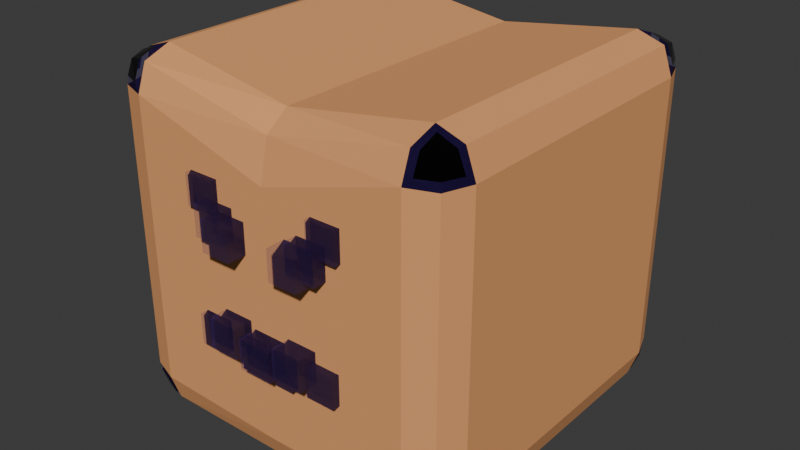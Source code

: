 # Source: EnemyFragments.blend  (saved by Blender 4.0.36; exported with 4.5.12 LTS)
import bpy
from mathutils import Matrix  # noqa: F401  (used for matrix-valued properties, if any)

bpy.ops.wm.read_factory_settings(use_empty=True)
scene = bpy.context.scene
scene.name = 'Scene'

# ---- collections
col_collection = bpy.data.collections.new('Collection'); scene.collection.children.link(col_collection)

# ---- materials (node trees are filled in below, after node groups)
mat_base = bpy.data.materials.new('Base')
mat_base.alpha_threshold = 0.0
mat_base.use_transparent_shadow = False
mat_base.roughness = 0.5
mat_base.line_color = (0.0, 0.0, 0.0, 1.0)
mat_fade = bpy.data.materials.new('Fade')
mat_fade.use_transparent_shadow = False
mat_black = bpy.data.materials.new('Black')
mat_black.use_transparent_shadow = False

# ---- material node trees
mat_base.use_nodes = True; mat_base.node_tree.nodes.clear()
_N = mat_base.node_tree.nodes; _L = mat_base.node_tree.links
n0 = _N.new('ShaderNodeOutputMaterial'); n0.name = 'Material Output'; n0.location = (300, 300)
n1 = _N.new('ShaderNodeBsdfPrincipled'); n1.name = 'Principled BSDF'; n1.location = (10, 300)
n1.inputs[0].default_value = (0.8004, 0.3593, 0.1392, 1.0)
n1.inputs[2].default_value = 1.0
n1.inputs[3].default_value = 1.45
_L.new(n1.outputs[0], n0.inputs[0])
n0.is_active_output = True
mat_fade.use_nodes = True; mat_fade.node_tree.nodes.clear()
_N = mat_fade.node_tree.nodes; _L = mat_fade.node_tree.links
n0 = _N.new('ShaderNodeBsdfPrincipled'); n0.name = 'Principled BSDF'; n0.location = (10, 300)
n0.inputs[0].default_value = (0.08761, 0.04252, 0.2952, 1.0)
n0.inputs[2].default_value = 0.0807
n0.inputs[3].default_value = 1.45
n0.inputs[4].default_value = 0.1614
n0.inputs[27].default_value = (0.0, 0.0, 0.0, 1.0)
n1 = _N.new('ShaderNodeOutputMaterial'); n1.name = 'Material Output'; n1.location = (300, 300)
_L.new(n0.outputs[0], n1.inputs[0])
n1.is_active_output = True
mat_black.use_nodes = True; mat_black.node_tree.nodes.clear()
_N = mat_black.node_tree.nodes; _L = mat_black.node_tree.links
n0 = _N.new('ShaderNodeBsdfPrincipled'); n0.name = 'Principled BSDF'; n0.location = (10, 300)
n0.inputs[0].default_value = (0.0, 0.0, 0.0, 1.0)
n0.inputs[2].default_value = 0.15
n0.inputs[3].default_value = 1.45
n1 = _N.new('ShaderNodeOutputMaterial'); n1.name = 'Material Output'; n1.location = (300, 300)
_L.new(n0.outputs[0], n1.inputs[0])
n1.is_active_output = True

# ---- world
world_world = bpy.data.worlds.new('World'); scene.world = world_world
world_world.use_nodes = True; world_world.node_tree.nodes.clear()
_N = world_world.node_tree.nodes; _L = world_world.node_tree.links
n0 = _N.new('ShaderNodeOutputWorld'); n0.name = 'World Output'; n0.location = (300, 300)
n1 = _N.new('ShaderNodeBackground'); n1.name = 'Background'; n1.location = (10, 300)
n1.inputs[0].default_value = (0.05088, 0.05088, 0.05088, 1.0)
_L.new(n1.outputs[0], n0.inputs[0])
n0.is_active_output = True
world_world.color = (0.05088, 0.05088, 0.05088)
world_world.use_sun_shadow = False
world_world.sun_shadow_jitter_overblur = 0.0

# ---- meshes
me_cube_001 = bpy.data.meshes.new('Cube.001')
me_cube_001.from_pydata([(-0.3689, 0.3689, 0.3689), (0.0, 0.3505, 0.3263), (0.0, 0.313, 0.3784), (0.0, 0.2223, 0.4), (-0.1195, 0.1372, 0.4), (-0.1195, 0.06923, 0.4), (-0.0515, 0.06923, 0.4), (-0.0515, 0.1372, 0.4), (-0.1496, 0.155, 0.4), (-0.1496, 0.08701, 0.4), (-0.08155, 0.08701, 0.4), (-0.08155, 0.155, 0.4), (-0.1851, 0.2023, 0.4), (-0.1851, 0.1342, 0.4), (-0.1171, 0.1342, 0.4), (-0.1171, 0.2023, 0.4), (-0.0515, 0.06923, 0.4431), (-0.1195, 0.06923, 0.4431), (-0.1195, 0.1372, 0.4431), (-0.0515, 0.1372, 0.4431), (-0.08155, 0.08701, 0.4307), (-0.1496, 0.08701, 0.4307), (-0.1496, 0.155, 0.4307), (-0.08155, 0.155, 0.4307), (-0.1171, 0.1342, 0.4142), (-0.1851, 0.1342, 0.4142), (-0.1851, 0.2023, 0.4142), (-0.1171, 0.2023, 0.4142), (-0.3176, 0.3171, 0.4), (-0.3347, 0.3347, 0.393), (-0.3182, 0.3988, 0.3171), (-0.3347, 0.393, 0.3347), (-0.4, 0.3173, 0.3173), (-0.393, 0.3347, 0.3347), (-0.3174, 0.3766, 0.3784), (-0.335, 0.3765, 0.3765), (-0.3784, 0.3784, 0.3173), (-0.3765, 0.3765, 0.335), (-0.3765, 0.335, 0.3765), (-0.3784, 0.3173, 0.3784), (0.0, 0.3505, -2.98e-08), (-0.3182, 0.3988, 1.192e-07), (-0.3784, 0.3784, 1.192e-07), (-0.4, 0.3173, 1.49e-07), (0.0, -0.052, 0.4), (-0.3784, 2.98e-08, 0.3784), (-0.3174, -8.643e-05, 0.4), (-0.4, 0.0, 0.3173), (-0.4, 0.0, 1.639e-07), (-0.3182, 0.0, 0.3171), (-0.3182, -1.386e-08, 1.49e-07), (0.0, -0.052, 0.3171), (0.0, -0.052, 1.49e-07)], [], [(44, 3, 28, 46), (29, 35, 0, 38), (33, 38, 0, 37), (31, 37, 0, 35), (1, 30, 34, 2), (2, 34, 28, 3), (6, 5, 4, 7), (10, 9, 8, 11), (14, 13, 12, 15), (16, 19, 18, 17), (20, 23, 22, 21), (24, 27, 26, 25), (8, 9, 21, 22), (11, 8, 22, 23), (10, 11, 23, 20), (13, 14, 24, 25), (12, 13, 25, 26), (15, 12, 26, 27), (14, 15, 27, 24), (5, 6, 16, 17), (4, 5, 17, 18), (7, 4, 18, 19), (6, 7, 19, 16), (9, 10, 20, 21), (39, 28, 29, 38), (28, 34, 35, 29), (34, 30, 31, 35), (30, 36, 37, 31), (36, 32, 33, 37), (32, 39, 38, 33), (36, 42, 43, 32), (30, 1, 40, 41), (47, 32, 43, 48), (30, 41, 42, 36), (39, 45, 46, 28), (32, 47, 45, 39), (46, 45, 49), (45, 47, 49), (48, 50, 49, 47), (51, 44, 46, 49), (50, 52, 51, 49), (42, 41, 50, 48, 43), (40, 52, 50, 41), (40, 1, 51, 52), (2, 3, 44, 51, 1)])
me_cube_001.polygons.foreach_set('material_index', [0, 2, 2, 2, 0, 0, 1, 1, 1, 1, 1, 1, 1, 1, 1, 1, 1, 1, 1, 1, 1, 1, 1, 1, 1, 1, 1, 1, 1, 1, 0, 0, 0, 0, 0, 0, 0, 0, 0, 0, 0, 0, 0, 0, 0])
_uv = me_cube_001.uv_layers.new(name='UVMap')
_uv.uv.foreach_set('vector', [0.5, 0.375, 0.602, 0.375, 0.5999, 0.4742, 0.5004, 0.4742, 0.6058, 0.4809, 0.6243, 0.4817, 0.6218, 0.5, 0.606, 0.5, 0.6058, 0.5191, 0.606, 0.5, 0.6218, 0.5, 0.6243, 0.5183, 0.644, 0.5191, 0.6243, 0.5183, 0.6218, 0.5, 0.6427, 0.5, 0.75, 0.523, 0.6507, 0.5263, 0.6508, 0.5, 0.75, 0.5, 0.625, 0.375, 0.625, 0.4742, 0.5997, 0.4742, 0.602, 0.375, 0.398, 0.375, 0.398, 0.477, 0.602, 0.477, 0.602, 0.375, 0.398, 0.375, 0.398, 0.477, 0.602, 0.477, 0.602, 0.375, 0.398, 0.375, 0.398, 0.477, 0.602, 0.477, 0.602, 0.375, 0.398, 0.375, 0.602, 0.375, 0.602, 0.477, 0.398, 0.477, 0.398, 0.375, 0.602, 0.375, 0.602, 0.477, 0.398, 0.477, 0.398, 0.375, 0.602, 0.375, 0.602, 0.477, 0.398, 0.477, 0.602, 0.477, 0.398, 0.477, 0.398, 0.477, 0.602, 0.477, 0.602, 0.375, 0.602, 0.477, 0.602, 0.477, 0.602, 0.375, 0.398, 0.375, 0.602, 0.375, 0.602, 0.375, 0.398, 0.375, 0.398, 0.477, 0.398, 0.375, 0.398, 0.375, 0.398, 0.477, 0.602, 0.477, 0.398, 0.477, 0.398, 0.477, 0.602, 0.477, 0.602, 0.375, 0.602, 0.477, 0.602, 0.477, 0.602, 0.375, 0.398, 0.375, 0.602, 0.375, 0.602, 0.375, 0.398, 0.375, 0.398, 0.477, 0.398, 0.375, 0.398, 0.375, 0.398, 0.477, 0.602, 0.477, 0.398, 0.477, 0.398, 0.477, 0.602, 0.477, 0.602, 0.375, 0.602, 0.477, 0.602, 0.477, 0.602, 0.375, 0.398, 0.375, 0.602, 0.375, 0.602, 0.375, 0.398, 0.375, 0.398, 0.477, 0.398, 0.375, 0.398, 0.375, 0.398, 0.477, 0.5992, 0.5, 0.5991, 0.4737, 0.6058, 0.4809, 0.606, 0.5, 0.5997, 0.4742, 0.625, 0.4742, 0.6243, 0.4817, 0.6058, 0.4809, 0.6508, 0.5, 0.6507, 0.5263, 0.644, 0.5191, 0.6427, 0.5, 0.6509, 0.5259, 0.625, 0.5258, 0.6243, 0.5183, 0.644, 0.5191, 0.625, 0.5258, 0.5986, 0.5258, 0.6058, 0.5191, 0.6243, 0.5183, 0.5992, 0.5264, 0.5992, 0.5, 0.606, 0.5, 0.6058, 0.5191, 0.625, 0.5258, 0.625, 0.625, 0.5986, 0.625, 0.5986, 0.5258, 0.6506, 0.5259, 0.75, 0.523, 0.75, 0.625, 0.6506, 0.625, 0.5, 0.5258, 0.5992, 0.5258, 0.5992, 0.625, 0.5, 0.625, 0.6509, 0.5259, 0.6509, 0.625, 0.625, 0.625, 0.625, 0.5258, 0.5992, 0.5, 0.5, 0.5, 0.5, 0.4736, 0.5991, 0.4737, 0.5992, 0.5264, 0.5, 0.5264, 0.5, 0.5, 0.5992, 0.5, 0.5, 0.4736, 0.5, 0.5, 0.0, 0.0, 0.5, 0.5, 0.5, 0.5264, 0.0, 0.0, 0.5, 0.625, 0.0, 0.0, 0.0, 0.0, 0.5, 0.5258, 0.0, 0.0, 0.5, 0.375, 0.5, 0.4736, 0.0, 0.0, 0.0, 0.0, 0.0, 0.0, 0.0, 0.0, 0.0, 0.0, 0.625, 0.625, 0.6509, 0.625, 0.0, 0.0, 0.5, 0.625, 0.5992, 0.625, 0.75, 0.625, 0.0, 0.0, 0.0, 0.0, 0.6509, 0.625, 0.75, 0.625, 0.75, 0.523, 0.0, 0.0, 0.0, 0.0, 0.75, 0.5, 0.602, 0.375, 0.5, 0.375, 0.0, 0.0, 0.75, 0.523])
me_cube_001.materials.append(mat_base)
me_cube_001.materials.append(mat_fade)
me_cube_001.materials.append(mat_black)
me_cube_001.use_mirror_vertex_groups = False
me_cube_001.update()
me_cube_004 = bpy.data.meshes.new('Cube.004')
me_cube_004.from_pydata([(-0.3689, 0.3689, -0.3689), (0.0, 0.3505, -0.3263), (0.0, 0.313, -0.3784), (0.0, 0.2223, -0.4), (-0.4, 0.3173, -0.3173), (-0.393, 0.3347, -0.3347), (-0.3182, 0.3988, -0.3171), (-0.3347, 0.393, -0.3347), (-0.3176, 0.3171, -0.4), (-0.3347, 0.3347, -0.393), (-0.3784, 0.3784, -0.3173), (-0.3765, 0.3765, -0.335), (-0.3174, 0.3766, -0.3784), (-0.335, 0.3765, -0.3765), (-0.3765, 0.335, -0.3765), (-0.3784, 0.3173, -0.3784), (0.0, 0.3505, -2.98e-08), (-0.3182, 0.3988, 1.192e-07), (-0.3784, 0.3784, 1.192e-07), (-0.4, 0.3173, 1.49e-07), (0.0, -0.052, -0.4), (-0.4, 0.0, -0.3173), (-0.3784, -2.98e-08, -0.3784), (-0.3174, -8.652e-05, -0.4), (-0.4, 0.0, 1.639e-07), (-0.3182, 0.0, -0.3171), (-0.3182, 1.386e-08, 1.788e-07), (0.0, -0.052, -0.3171), (0.0, 1.386e-08, 1.788e-07)], [], [(17, 6, 10, 18), (7, 13, 0, 11), (6, 1, 2, 12), (24, 19, 4, 21), (23, 8, 3, 20), (5, 11, 0, 14), (17, 16, 1, 6), (9, 14, 0, 13), (12, 2, 3, 8), (18, 10, 4, 19), (15, 4, 5, 14), (4, 10, 11, 5), (10, 6, 7, 11), (6, 12, 13, 7), (12, 8, 9, 13), (8, 15, 14, 9), (15, 22, 21, 4), (8, 23, 22, 15), (23, 25, 22), (22, 25, 21), (26, 24, 21, 25), (20, 27, 25, 23), (25, 28, 26), (25, 27, 28), (2, 1, 27, 20, 3), (16, 28, 27, 1), (16, 17, 26, 28), (18, 19, 24, 26, 17)])
me_cube_004.polygons.foreach_set('material_index', [0, 2, 0, 0, 0, 2, 0, 2, 0, 0, 1, 1, 1, 1, 1, 1, 0, 0, 0, 0, 0, 0, 0, 0, 0, 0, 0, 0])
_uv = me_cube_004.uv_layers.new(name='UVMap')
_uv.uv.foreach_set('vector', [0.6509, 0.625, 0.6509, 0.7241, 0.625, 0.7242, 0.625, 0.625, 0.6441, 0.7308, 0.6433, 0.7493, 0.625, 0.7468, 0.625, 0.731, 0.6507, 0.7237, 0.75, 0.727, 0.75, 0.75, 0.6508, 0.75, 0.5, 0.625, 0.5992, 0.625, 0.5992, 0.7242, 0.5, 0.7242, 0.5004, 0.7758, 0.5999, 0.7758, 0.602, 0.875, 0.5, 0.875, 0.6059, 0.7308, 0.625, 0.731, 0.625, 0.7468, 0.6067, 0.7493, 0.6506, 0.625, 0.75, 0.625, 0.75, 0.727, 0.6506, 0.7241, 0.6059, 0.769, 0.6067, 0.7493, 0.625, 0.7468, 0.625, 0.7677, 0.625, 0.7758, 0.625, 0.875, 0.602, 0.875, 0.5997, 0.7758, 0.625, 0.625, 0.625, 0.7242, 0.5986, 0.7242, 0.5986, 0.625, 0.5992, 0.75, 0.5992, 0.7236, 0.6059, 0.7308, 0.6067, 0.7493, 0.5986, 0.7242, 0.625, 0.7242, 0.625, 0.731, 0.6059, 0.7308, 0.625, 0.7242, 0.6509, 0.7241, 0.6441, 0.7308, 0.625, 0.731, 0.6507, 0.7237, 0.6508, 0.75, 0.6433, 0.7493, 0.6441, 0.7308, 0.625, 0.7758, 0.5997, 0.7758, 0.6059, 0.769, 0.625, 0.7677, 0.5991, 0.7763, 0.5992, 0.75, 0.6067, 0.7493, 0.6059, 0.769, 0.5992, 0.75, 0.5, 0.75, 0.5, 0.7236, 0.5992, 0.7236, 0.5991, 0.7763, 0.5, 0.7764, 0.5, 0.75, 0.5992, 0.75, 0.5, 0.7764, 0.0, 0.0, 0.5, 0.75, 0.5, 0.75, 0.0, 0.0, 0.5, 0.7236, 0.0, 0.0, 0.5, 0.625, 0.5, 0.7236, 0.0, 0.0, 0.5, 0.875, 0.0, 0.0, 0.0, 0.0, 0.5004, 0.7758, 0.0, 0.0, 0.0, 0.0, 0.0, 0.0, 0.0, 0.0, 0.0, 0.0, 0.0, 0.0, 0.75, 0.75, 0.75, 0.727, 0.0, 0.0, 0.5, 0.875, 0.602, 0.875, 0.75, 0.625, 0.0, 0.0, 0.0, 0.0, 0.75, 0.727, 0.75, 0.625, 0.6506, 0.625, 0.0, 0.0, 0.0, 0.0, 0.625, 0.625, 0.5992, 0.625, 0.5, 0.625, 0.0, 0.0, 0.6509, 0.625])
me_cube_004.materials.append(mat_base)
me_cube_004.materials.append(mat_fade)
me_cube_004.materials.append(mat_black)
me_cube_004.use_mirror_vertex_groups = False
me_cube_004.update()
me_cube_006 = bpy.data.meshes.new('Cube.006')
me_cube_006.from_pydata([(-0.3689, -0.3689, -0.3689), (0.0, -0.4, -0.3263), (0.0, -0.3784, -0.3784), (0.0, -0.3263, -0.4), (-0.4, -0.3173, -0.3173), (-0.393, -0.3347, -0.3347), (-0.3173, -0.3173, -0.4), (-0.3347, -0.3347, -0.393), (-0.3173, -0.4, -0.3173), (-0.3347, -0.393, -0.3347), (-0.3784, -0.3173, -0.3784), (-0.3765, -0.335, -0.3765), (-0.3173, -0.3784, -0.3784), (-0.335, -0.3765, -0.3765), (-0.3765, -0.3765, -0.335), (-0.3784, -0.3784, -0.3173), (0.0, -0.4, 2.98e-08), (-0.4, -0.3173, 1.788e-07), (-0.3173, -0.4, 1.49e-07), (-0.3784, -0.3784, 1.49e-07), (0.0, -0.052, -0.4), (-0.4, 0.0, -0.3173), (-0.3784, -2.98e-08, -0.3784), (-0.3174, -8.652e-05, -0.4), (-0.4, 0.0, 1.639e-07), (-0.3173, 0.0, -0.3173), (0.0, 0.0, -0.3173), (-0.3173, 1.387e-08, 1.788e-07), (0.0, 1.387e-08, 1.788e-07)], [], [(16, 18, 8, 1), (23, 6, 10, 22), (7, 13, 0, 11), (2, 12, 6, 3), (9, 14, 0, 13), (1, 8, 12, 2), (22, 10, 4, 21), (5, 11, 0, 14), (15, 4, 5, 14), (4, 10, 11, 5), (10, 6, 7, 11), (6, 12, 13, 7), (12, 8, 9, 13), (8, 15, 14, 9), (15, 19, 17, 4), (8, 18, 19, 15), (6, 23, 20, 3), (17, 24, 21, 4), (25, 22, 21), (22, 25, 23), (23, 26, 20), (27, 25, 21, 24), (26, 25, 27, 28), (17, 19, 18, 27, 24), (16, 28, 27, 18), (16, 1, 26, 28), (2, 3, 20, 26, 1), (23, 25, 26)])
me_cube_006.polygons.foreach_set('material_index', [0, 0, 2, 0, 2, 0, 0, 2, 1, 1, 1, 1, 1, 1, 0, 0, 0, 0, 0, 0, 0, 0, 0, 0, 0, 0, 0, 0])
_uv = me_cube_006.uv_layers.new(name='UVMap')
_uv.uv.foreach_set('vector', [0.25, 0.625, 0.3492, 0.625, 0.3492, 0.7242, 0.25, 0.727, 0.5, 0.7764, 0.4008, 0.7764, 0.4008, 0.75, 0.5, 0.75, 0.3942, 0.7691, 0.3757, 0.7683, 0.3782, 0.75, 0.394, 0.75, 0.375, 0.875, 0.375, 0.7758, 0.4014, 0.7758, 0.398, 0.875, 0.356, 0.7309, 0.3757, 0.7317, 0.3782, 0.75, 0.3573, 0.75, 0.25, 0.727, 0.3492, 0.7236, 0.3492, 0.75, 0.25, 0.75, 0.5, 0.75, 0.4008, 0.75, 0.4008, 0.7236, 0.5, 0.7236, 0.3942, 0.7309, 0.394, 0.75, 0.3782, 0.75, 0.3757, 0.7317, 0.375, 0.7242, 0.4014, 0.7242, 0.3942, 0.7309, 0.3757, 0.7317, 0.4008, 0.7236, 0.4008, 0.75, 0.394, 0.75, 0.3942, 0.7309, 0.4008, 0.75, 0.4008, 0.7764, 0.3942, 0.7691, 0.394, 0.75, 0.4014, 0.7758, 0.375, 0.7758, 0.3757, 0.7683, 0.3942, 0.7691, 0.3492, 0.75, 0.3492, 0.7236, 0.356, 0.7309, 0.3573, 0.75, 0.3486, 0.7242, 0.375, 0.7242, 0.3757, 0.7317, 0.356, 0.7309, 0.375, 0.7242, 0.375, 0.625, 0.4014, 0.625, 0.4014, 0.7242, 0.3486, 0.7242, 0.3486, 0.625, 0.375, 0.625, 0.375, 0.7242, 0.401, 0.7758, 0.5004, 0.7758, 0.5, 0.875, 0.398, 0.875, 0.4008, 0.625, 0.5, 0.625, 0.5, 0.7242, 0.4008, 0.7242, 0.0, 0.0, 0.5, 0.75, 0.5, 0.7236, 0.5, 0.75, 0.0, 0.0, 0.5, 0.7764, 0.5004, 0.7758, 0.0, 0.0, 0.5, 0.875, 0.0, 0.0, 0.0, 0.0, 0.5, 0.7236, 0.5, 0.625, 0.0, 0.0, 0.0, 0.0, 0.0, 0.0, 0.0, 0.0, 0.4014, 0.625, 0.375, 0.625, 0.3486, 0.625, 0.0, 0.0, 0.5, 0.625, 0.25, 0.625, 0.0, 0.0, 0.0, 0.0, 0.3486, 0.625, 0.25, 0.625, 0.25, 0.727, 0.0, 0.0, 0.0, 0.0, 0.25, 0.75, 0.398, 0.875, 0.5, 0.875, 0.0, 0.0, 0.25, 0.727, 0.5004, 0.7758, 0.0, 0.0, 0.0, 0.0])
me_cube_006.materials.append(mat_base)
me_cube_006.materials.append(mat_fade)
me_cube_006.materials.append(mat_black)
me_cube_006.use_mirror_vertex_groups = False
me_cube_006.update()
me_cube_007 = bpy.data.meshes.new('Cube.007')
me_cube_007.from_pydata([(-0.3689, -0.3689, 0.3689), (-0.06801, -0.1072, 0.4), (-0.06801, -0.1752, 0.4), (0.0, -0.3784, 0.3784), (0.0, -0.4, 0.3263), (0.0, -0.1752, 0.4), (0.0, -0.1072, 0.4), (0.0, -0.3263, 0.4), (-0.117, -0.07031, 0.4), (-0.117, -0.1383, 0.4), (-0.04901, -0.1383, 0.4), (-0.04901, -0.07031, 0.4), (-0.1736, -0.09454, 0.4), (-0.1736, -0.1625, 0.4), (-0.1056, -0.1625, 0.4), (-0.1056, -0.09454, 0.4), (-0.03826, -0.08442, 0.4), (-0.03826, -0.1524, 0.4), (0.0, -0.1524, 0.4), (0.0, -0.08442, 0.4), (0.0, -0.1752, 0.4159), (-0.06801, -0.1752, 0.4159), (-0.06801, -0.1072, 0.4159), (0.0, -0.1072, 0.4159), (-0.04901, -0.1383, 0.4431), (-0.117, -0.1383, 0.4431), (-0.117, -0.07031, 0.4431), (-0.04901, -0.07031, 0.4431), (-0.1056, -0.1625, 0.4181), (-0.1736, -0.1625, 0.4181), (-0.1736, -0.09454, 0.4181), (-0.1056, -0.09454, 0.4181), (0.0, -0.1524, 0.4431), (-0.03826, -0.1524, 0.4431), (-0.03826, -0.08442, 0.4431), (0.0, -0.08442, 0.4431), (-0.3173, -0.4, 0.3173), (-0.3347, -0.393, 0.3347), (-0.3173, -0.3173, 0.4), (-0.3347, -0.3347, 0.393), (-0.4, -0.3173, 0.3173), (-0.393, -0.3347, 0.3347), (-0.3173, -0.3784, 0.3784), (-0.335, -0.3765, 0.3765), (-0.3784, -0.3173, 0.3784), (-0.3765, -0.335, 0.3765), (-0.3765, -0.3765, 0.335), (-0.3784, -0.3784, 0.3173), (0.0, -0.4, 2.98e-08), (-0.4, -0.3173, 1.788e-07), (-0.3173, -0.4, 1.49e-07), (-0.3784, -0.3784, 1.49e-07), (0.0, -0.052, 0.4), (-0.3784, 2.98e-08, 0.3784), (-0.3174, -8.643e-05, 0.4), (-0.4, 0.0, 0.3173), (-0.4, 0.0, 1.639e-07), (-0.3173, 0.0, 0.3173), (0.0, 0.0, 0.3173), (0.0, -1.387e-08, 0.0), (-0.3173, -1.387e-08, 1.49e-07)], [], [(36, 4, 3, 42), (50, 36, 47, 51), (55, 40, 44, 53), (41, 46, 0, 45), (51, 47, 40, 49), (37, 43, 0, 46), (5, 2, 1, 6), (39, 45, 0, 43), (42, 3, 7, 38), (10, 9, 8, 11), (14, 13, 12, 15), (18, 17, 16, 19), (20, 23, 22, 21), (24, 27, 26, 25), (28, 31, 30, 29), (32, 35, 34, 33), (9, 10, 24, 25), (8, 9, 25, 26), (11, 8, 26, 27), (10, 11, 27, 24), (13, 14, 28, 29), (2, 5, 20, 21), (12, 13, 29, 30), (1, 2, 21, 22), (15, 12, 30, 31), (17, 18, 32, 33), (14, 15, 31, 28), (16, 17, 33, 34), (6, 1, 22, 23), (19, 16, 34, 35), (47, 36, 37, 46), (36, 42, 43, 37), (42, 38, 39, 43), (38, 44, 45, 39), (44, 40, 41, 45), (40, 47, 46, 41), (53, 44, 38, 54), (4, 36, 50, 48), (40, 55, 56, 49), (7, 52, 54, 38), (57, 55, 53), (53, 54, 57), (58, 54, 52), (7, 3, 4, 58, 52), (48, 59, 58, 4), (56, 55, 57, 60), (57, 58, 59, 60), (50, 60, 59, 48), (49, 56, 60, 50, 51), (58, 57, 54)])
me_cube_007.polygons.foreach_set('material_index', [0, 0, 0, 2, 0, 2, 1, 2, 0, 1, 1, 1, 1, 1, 1, 1, 1, 1, 1, 1, 1, 1, 1, 1, 1, 1, 1, 1, 1, 1, 1, 1, 1, 1, 1, 1, 0, 0, 0, 0, 0, 0, 0, 0, 0, 0, 0, 0, 0, 0])
_uv = me_cube_007.uv_layers.new(name='UVMap')
_uv.uv.foreach_set('vector', [0.3492, 0.5264, 0.25, 0.523, 0.25, 0.5, 0.3492, 0.5, 0.3486, 0.625, 0.3486, 0.5258, 0.375, 0.5258, 0.375, 0.625, 0.5, 0.5264, 0.4008, 0.5264, 0.4008, 0.5, 0.5, 0.5, 0.3941, 0.5192, 0.375, 0.519, 0.375, 0.5032, 0.3933, 0.5007, 0.375, 0.625, 0.375, 0.5258, 0.4014, 0.5258, 0.4014, 0.625, 0.3559, 0.5192, 0.3567, 0.5007, 0.375, 0.5032, 0.375, 0.519, 0.398, 0.375, 0.398, 0.477, 0.602, 0.477, 0.602, 0.375, 0.3941, 0.481, 0.3933, 0.5007, 0.375, 0.5032, 0.375, 0.4823, 0.375, 0.4742, 0.375, 0.375, 0.398, 0.375, 0.4014, 0.4742, 0.398, 0.375, 0.398, 0.477, 0.602, 0.477, 0.602, 0.375, 0.398, 0.375, 0.398, 0.477, 0.602, 0.477, 0.602, 0.375, 0.398, 0.375, 0.398, 0.477, 0.602, 0.477, 0.602, 0.375, 0.398, 0.375, 0.602, 0.375, 0.602, 0.477, 0.398, 0.477, 0.398, 0.375, 0.602, 0.375, 0.602, 0.477, 0.398, 0.477, 0.398, 0.375, 0.602, 0.375, 0.602, 0.477, 0.398, 0.477, 0.398, 0.375, 0.602, 0.375, 0.602, 0.477, 0.398, 0.477, 0.398, 0.477, 0.398, 0.375, 0.398, 0.375, 0.398, 0.477, 0.602, 0.477, 0.398, 0.477, 0.398, 0.477, 0.602, 0.477, 0.602, 0.375, 0.602, 0.477, 0.602, 0.477, 0.602, 0.375, 0.398, 0.375, 0.602, 0.375, 0.602, 0.375, 0.398, 0.375, 0.398, 0.477, 0.398, 0.375, 0.398, 0.375, 0.398, 0.477, 0.398, 0.477, 0.398, 0.375, 0.398, 0.375, 0.398, 0.477, 0.602, 0.477, 0.398, 0.477, 0.398, 0.477, 0.602, 0.477, 0.602, 0.477, 0.398, 0.477, 0.398, 0.477, 0.602, 0.477, 0.602, 0.375, 0.602, 0.477, 0.602, 0.477, 0.602, 0.375, 0.398, 0.477, 0.398, 0.375, 0.398, 0.375, 0.398, 0.477, 0.398, 0.375, 0.602, 0.375, 0.602, 0.375, 0.398, 0.375, 0.602, 0.477, 0.398, 0.477, 0.398, 0.477, 0.602, 0.477, 0.602, 0.375, 0.602, 0.477, 0.602, 0.477, 0.602, 0.375, 0.602, 0.375, 0.602, 0.477, 0.602, 0.477, 0.602, 0.375, 0.375, 0.5258, 0.3486, 0.5258, 0.3559, 0.5192, 0.375, 0.519, 0.3492, 0.5264, 0.3492, 0.5, 0.3567, 0.5007, 0.3559, 0.5192, 0.375, 0.4742, 0.4014, 0.4742, 0.3941, 0.481, 0.375, 0.4823, 0.4008, 0.4736, 0.4008, 0.5, 0.3933, 0.5007, 0.3941, 0.481, 0.4008, 0.5, 0.4008, 0.5264, 0.3941, 0.5192, 0.3933, 0.5007, 0.4014, 0.5258, 0.375, 0.5258, 0.375, 0.519, 0.3941, 0.5192, 0.5, 0.5, 0.4008, 0.5, 0.4008, 0.4736, 0.5, 0.4736, 0.25, 0.523, 0.3492, 0.5258, 0.3492, 0.625, 0.25, 0.625, 0.4008, 0.5258, 0.5, 0.5258, 0.5, 0.625, 0.4008, 0.625, 0.398, 0.375, 0.5, 0.375, 0.5004, 0.4742, 0.401, 0.4742, 0.0, 0.0, 0.5, 0.5264, 0.5, 0.5, 0.5, 0.5, 0.5, 0.4736, 0.0, 0.0, 0.0, 0.0, 0.5, 0.4736, 0.5, 0.375, 0.398, 0.375, 0.375, 0.375, 0.25, 0.523, 0.0, 0.0, 0.5, 0.375, 0.25, 0.625, 0.0, 0.0, 0.0, 0.0, 0.25, 0.523, 0.5, 0.625, 0.5, 0.5258, 0.0, 0.0, 0.0, 0.0, 0.0, 0.0, 0.0, 0.0, 0.0, 0.0, 0.0, 0.0, 0.3492, 0.625, 0.0, 0.0, 0.0, 0.0, 0.25, 0.625, 0.4014, 0.625, 0.5, 0.625, 0.0, 0.0, 0.3486, 0.625, 0.375, 0.625, 0.0, 0.0, 0.0, 0.0, 0.5, 0.4736])
me_cube_007.materials.append(mat_base)
me_cube_007.materials.append(mat_fade)
me_cube_007.materials.append(mat_black)
me_cube_007.use_mirror_vertex_groups = False
me_cube_007.update()
me_cube_008 = bpy.data.meshes.new('Cube.008')
me_cube_008.from_pydata([(0.3689, 0.3689, 0.3689), (0.0, 0.3505, 0.3263), (0.0, 0.313, 0.3784), (0.0, 0.2223, 0.4), (0.1195, 0.1372, 0.4), (0.1195, 0.06923, 0.4), (0.0515, 0.06923, 0.4), (0.0515, 0.1372, 0.4), (0.1496, 0.155, 0.4), (0.1496, 0.08701, 0.4), (0.08155, 0.08701, 0.4), (0.08155, 0.155, 0.4), (0.1851, 0.2023, 0.4), (0.1851, 0.1342, 0.4), (0.1171, 0.1342, 0.4), (0.1171, 0.2023, 0.4), (0.0515, 0.06923, 0.4431), (0.1195, 0.06923, 0.4431), (0.1195, 0.1372, 0.4431), (0.0515, 0.1372, 0.4431), (0.08155, 0.08701, 0.4307), (0.1496, 0.08701, 0.4307), (0.1496, 0.155, 0.4307), (0.08155, 0.155, 0.4307), (0.1171, 0.1342, 0.4142), (0.1851, 0.1342, 0.4142), (0.1851, 0.2023, 0.4142), (0.1171, 0.2023, 0.4142), (0.3176, 0.3171, 0.4), (0.3347, 0.3347, 0.393), (0.3182, 0.3988, 0.3171), (0.3347, 0.393, 0.3347), (0.4, 0.3173, 0.3173), (0.393, 0.3347, 0.3347), (0.3174, 0.3766, 0.3784), (0.335, 0.3765, 0.3765), (0.3784, 0.3784, 0.3173), (0.3765, 0.3765, 0.335), (0.3765, 0.335, 0.3765), (0.3784, 0.3173, 0.3784), (0.0, 0.3505, -2.98e-08), (0.3182, 0.3988, 1.192e-07), (0.3784, 0.3784, 1.192e-07), (0.4, 0.3173, 1.49e-07), (0.0, -0.052, 0.4), (0.3784, 2.98e-08, 0.3784), (0.3174, -8.643e-05, 0.4), (0.4, 0.0, 0.3173), (0.4, 0.0, 1.639e-07), (0.3182, 0.0, 0.3171), (0.3182, -1.386e-08, 1.49e-07), (0.0, -0.052, 0.3171), (0.0, -0.052, 1.49e-07)], [], [(44, 46, 28, 3), (29, 38, 0, 35), (33, 37, 0, 38), (31, 35, 0, 37), (1, 2, 34, 30), (2, 3, 28, 34), (6, 7, 4, 5), (10, 11, 8, 9), (14, 15, 12, 13), (16, 17, 18, 19), (20, 21, 22, 23), (24, 25, 26, 27), (8, 22, 21, 9), (11, 23, 22, 8), (10, 20, 23, 11), (13, 25, 24, 14), (12, 26, 25, 13), (15, 27, 26, 12), (14, 24, 27, 15), (5, 17, 16, 6), (4, 18, 17, 5), (7, 19, 18, 4), (6, 16, 19, 7), (9, 21, 20, 10), (39, 38, 29, 28), (28, 29, 35, 34), (34, 35, 31, 30), (30, 31, 37, 36), (36, 37, 33, 32), (32, 33, 38, 39), (36, 32, 43, 42), (30, 41, 40, 1), (47, 48, 43, 32), (30, 36, 42, 41), (39, 28, 46, 45), (32, 39, 45, 47), (46, 49, 45), (45, 49, 47), (48, 47, 49, 50), (51, 49, 46, 44), (50, 49, 51, 52), (42, 43, 48, 50, 41), (40, 41, 50, 52), (40, 52, 51, 1), (2, 1, 51, 44, 3)])
me_cube_008.polygons.foreach_set('material_index', [0, 2, 2, 2, 0, 0, 1, 1, 1, 1, 1, 1, 1, 1, 1, 1, 1, 1, 1, 1, 1, 1, 1, 1, 1, 1, 1, 1, 1, 1, 0, 0, 0, 0, 0, 0, 0, 0, 0, 0, 0, 0, 0, 0, 0])
_uv = me_cube_008.uv_layers.new(name='UVMap')
_uv.uv.foreach_set('vector', [0.5, 0.375, 0.5004, 0.4742, 0.5999, 0.4742, 0.602, 0.375, 0.6058, 0.4809, 0.606, 0.5, 0.6218, 0.5, 0.6243, 0.4817, 0.6058, 0.5191, 0.6243, 0.5183, 0.6218, 0.5, 0.606, 0.5, 0.644, 0.5191, 0.6427, 0.5, 0.6218, 0.5, 0.6243, 0.5183, 0.75, 0.523, 0.75, 0.5, 0.6508, 0.5, 0.6507, 0.5263, 0.625, 0.375, 0.602, 0.375, 0.5997, 0.4742, 0.625, 0.4742, 0.398, 0.375, 0.602, 0.375, 0.602, 0.477, 0.398, 0.477, 0.398, 0.375, 0.602, 0.375, 0.602, 0.477, 0.398, 0.477, 0.398, 0.375, 0.602, 0.375, 0.602, 0.477, 0.398, 0.477, 0.398, 0.375, 0.398, 0.477, 0.602, 0.477, 0.602, 0.375, 0.398, 0.375, 0.398, 0.477, 0.602, 0.477, 0.602, 0.375, 0.398, 0.375, 0.398, 0.477, 0.602, 0.477, 0.602, 0.375, 0.602, 0.477, 0.602, 0.477, 0.398, 0.477, 0.398, 0.477, 0.602, 0.375, 0.602, 0.375, 0.602, 0.477, 0.602, 0.477, 0.398, 0.375, 0.398, 0.375, 0.602, 0.375, 0.602, 0.375, 0.398, 0.477, 0.398, 0.477, 0.398, 0.375, 0.398, 0.375, 0.602, 0.477, 0.602, 0.477, 0.398, 0.477, 0.398, 0.477, 0.602, 0.375, 0.602, 0.375, 0.602, 0.477, 0.602, 0.477, 0.398, 0.375, 0.398, 0.375, 0.602, 0.375, 0.602, 0.375, 0.398, 0.477, 0.398, 0.477, 0.398, 0.375, 0.398, 0.375, 0.602, 0.477, 0.602, 0.477, 0.398, 0.477, 0.398, 0.477, 0.602, 0.375, 0.602, 0.375, 0.602, 0.477, 0.602, 0.477, 0.398, 0.375, 0.398, 0.375, 0.602, 0.375, 0.602, 0.375, 0.398, 0.477, 0.398, 0.477, 0.398, 0.375, 0.398, 0.375, 0.5992, 0.5, 0.606, 0.5, 0.6058, 0.4809, 0.5991, 0.4737, 0.5997, 0.4742, 0.6058, 0.4809, 0.6243, 0.4817, 0.625, 0.4742, 0.6508, 0.5, 0.6427, 0.5, 0.644, 0.5191, 0.6507, 0.5263, 0.6509, 0.5259, 0.644, 0.5191, 0.6243, 0.5183, 0.625, 0.5258, 0.625, 0.5258, 0.6243, 0.5183, 0.6058, 0.5191, 0.5986, 0.5258, 0.5992, 0.5264, 0.6058, 0.5191, 0.606, 0.5, 0.5992, 0.5, 0.625, 0.5258, 0.5986, 0.5258, 0.5986, 0.625, 0.625, 0.625, 0.6506, 0.5259, 0.6506, 0.625, 0.75, 0.625, 0.75, 0.523, 0.5, 0.5258, 0.5, 0.625, 0.5992, 0.625, 0.5992, 0.5258, 0.6509, 0.5259, 0.625, 0.5258, 0.625, 0.625, 0.6509, 0.625, 0.5992, 0.5, 0.5991, 0.4737, 0.5, 0.4736, 0.5, 0.5, 0.5992, 0.5264, 0.5992, 0.5, 0.5, 0.5, 0.5, 0.5264, 0.5, 0.4736, 0.0, 0.0, 0.5, 0.5, 0.5, 0.5, 0.0, 0.0, 0.5, 0.5264, 0.5, 0.625, 0.5, 0.5258, 0.0, 0.0, 0.0, 0.0, 0.0, 0.0, 0.0, 0.0, 0.5, 0.4736, 0.5, 0.375, 0.0, 0.0, 0.0, 0.0, 0.0, 0.0, 0.0, 0.0, 0.625, 0.625, 0.5992, 0.625, 0.5, 0.625, 0.0, 0.0, 0.6509, 0.625, 0.75, 0.625, 0.6509, 0.625, 0.0, 0.0, 0.0, 0.0, 0.75, 0.625, 0.0, 0.0, 0.0, 0.0, 0.75, 0.523, 0.75, 0.5, 0.75, 0.523, 0.0, 0.0, 0.5, 0.375, 0.602, 0.375])
me_cube_008.materials.append(mat_base)
me_cube_008.materials.append(mat_fade)
me_cube_008.materials.append(mat_black)
me_cube_008.use_mirror_vertex_groups = False
me_cube_008.update()
me_cube_009 = bpy.data.meshes.new('Cube.009')
me_cube_009.from_pydata([(0.3689, -0.3689, 0.3689), (0.06801, -0.1072, 0.4), (0.06801, -0.1752, 0.4), (0.0, -0.3784, 0.3784), (0.0, -0.4, 0.3263), (0.0, -0.1752, 0.4), (0.0, -0.1072, 0.4), (0.0, -0.3263, 0.4), (0.117, -0.07031, 0.4), (0.117, -0.1383, 0.4), (0.04901, -0.1383, 0.4), (0.04901, -0.07031, 0.4), (0.1736, -0.09454, 0.4), (0.1736, -0.1625, 0.4), (0.1056, -0.1625, 0.4), (0.1056, -0.09454, 0.4), (0.03826, -0.08442, 0.4), (0.03826, -0.1524, 0.4), (0.0, -0.1524, 0.4), (0.0, -0.08442, 0.4), (0.0, -0.1752, 0.4159), (0.06801, -0.1752, 0.4159), (0.06801, -0.1072, 0.4159), (0.0, -0.1072, 0.4159), (0.04901, -0.1383, 0.4431), (0.117, -0.1383, 0.4431), (0.117, -0.07031, 0.4431), (0.04901, -0.07031, 0.4431), (0.1056, -0.1625, 0.4181), (0.1736, -0.1625, 0.4181), (0.1736, -0.09454, 0.4181), (0.1056, -0.09454, 0.4181), (0.0, -0.1524, 0.4431), (0.03826, -0.1524, 0.4431), (0.03826, -0.08442, 0.4431), (0.0, -0.08442, 0.4431), (0.3173, -0.4, 0.3173), (0.3347, -0.393, 0.3347), (0.3173, -0.3173, 0.4), (0.3347, -0.3347, 0.393), (0.4, -0.3173, 0.3173), (0.393, -0.3347, 0.3347), (0.3173, -0.3784, 0.3784), (0.335, -0.3765, 0.3765), (0.3784, -0.3173, 0.3784), (0.3765, -0.335, 0.3765), (0.3765, -0.3765, 0.335), (0.3784, -0.3784, 0.3173), (0.0, -0.4, 2.98e-08), (0.4, -0.3173, 1.788e-07), (0.3173, -0.4, 1.49e-07), (0.3784, -0.3784, 1.49e-07), (0.0, -0.052, 0.4), (0.3784, 2.98e-08, 0.3784), (0.3174, -8.643e-05, 0.4), (0.4, 0.0, 0.3173), (0.4, 0.0, 1.639e-07), (0.3173, 0.0, 0.3173), (0.0, 0.0, 0.3173), (0.0, -1.387e-08, 0.0), (0.3173, -1.387e-08, 1.49e-07)], [], [(36, 42, 3, 4), (50, 51, 47, 36), (55, 53, 44, 40), (41, 45, 0, 46), (51, 49, 40, 47), (37, 46, 0, 43), (5, 6, 1, 2), (39, 43, 0, 45), (42, 38, 7, 3), (10, 11, 8, 9), (14, 15, 12, 13), (18, 19, 16, 17), (20, 21, 22, 23), (24, 25, 26, 27), (28, 29, 30, 31), (32, 33, 34, 35), (9, 25, 24, 10), (8, 26, 25, 9), (11, 27, 26, 8), (10, 24, 27, 11), (13, 29, 28, 14), (2, 21, 20, 5), (12, 30, 29, 13), (1, 22, 21, 2), (15, 31, 30, 12), (17, 33, 32, 18), (14, 28, 31, 15), (16, 34, 33, 17), (6, 23, 22, 1), (19, 35, 34, 16), (47, 46, 37, 36), (36, 37, 43, 42), (42, 43, 39, 38), (38, 39, 45, 44), (44, 45, 41, 40), (40, 41, 46, 47), (53, 54, 38, 44), (4, 48, 50, 36), (40, 49, 56, 55), (7, 38, 54, 52), (57, 53, 55), (53, 57, 54), (58, 52, 54), (7, 52, 58, 4, 3), (48, 4, 58, 59), (56, 60, 57, 55), (57, 60, 59, 58), (50, 48, 59, 60), (49, 51, 50, 60, 56), (58, 54, 57)])
me_cube_009.polygons.foreach_set('material_index', [0, 0, 0, 2, 0, 2, 1, 2, 0, 1, 1, 1, 1, 1, 1, 1, 1, 1, 1, 1, 1, 1, 1, 1, 1, 1, 1, 1, 1, 1, 1, 1, 1, 1, 1, 1, 0, 0, 0, 0, 0, 0, 1, 0, 0, 0, 0, 0, 0, 1])
_uv = me_cube_009.uv_layers.new(name='UVMap')
_uv.uv.foreach_set('vector', [0.3492, 0.5264, 0.3492, 0.5, 0.25, 0.5, 0.25, 0.523, 0.3486, 0.625, 0.375, 0.625, 0.375, 0.5258, 0.3486, 0.5258, 0.5, 0.5264, 0.5, 0.5, 0.4008, 0.5, 0.4008, 0.5264, 0.3941, 0.5192, 0.3933, 0.5007, 0.375, 0.5032, 0.375, 0.519, 0.375, 0.625, 0.4014, 0.625, 0.4014, 0.5258, 0.375, 0.5258, 0.3559, 0.5192, 0.375, 0.519, 0.375, 0.5032, 0.3567, 0.5007, 0.398, 0.375, 0.602, 0.375, 0.602, 0.477, 0.398, 0.477, 0.3941, 0.481, 0.375, 0.4823, 0.375, 0.5032, 0.3933, 0.5007, 0.375, 0.4742, 0.4014, 0.4742, 0.398, 0.375, 0.375, 0.375, 0.398, 0.375, 0.602, 0.375, 0.602, 0.477, 0.398, 0.477, 0.398, 0.375, 0.602, 0.375, 0.602, 0.477, 0.398, 0.477, 0.398, 0.375, 0.602, 0.375, 0.602, 0.477, 0.398, 0.477, 0.398, 0.375, 0.398, 0.477, 0.602, 0.477, 0.602, 0.375, 0.398, 0.375, 0.398, 0.477, 0.602, 0.477, 0.602, 0.375, 0.398, 0.375, 0.398, 0.477, 0.602, 0.477, 0.602, 0.375, 0.398, 0.375, 0.398, 0.477, 0.602, 0.477, 0.602, 0.375, 0.398, 0.477, 0.398, 0.477, 0.398, 0.375, 0.398, 0.375, 0.602, 0.477, 0.602, 0.477, 0.398, 0.477, 0.398, 0.477, 0.602, 0.375, 0.602, 0.375, 0.602, 0.477, 0.602, 0.477, 0.398, 0.375, 0.398, 0.375, 0.602, 0.375, 0.602, 0.375, 0.398, 0.477, 0.398, 0.477, 0.398, 0.375, 0.398, 0.375, 0.398, 0.477, 0.398, 0.477, 0.398, 0.375, 0.398, 0.375, 0.602, 0.477, 0.602, 0.477, 0.398, 0.477, 0.398, 0.477, 0.602, 0.477, 0.602, 0.477, 0.398, 0.477, 0.398, 0.477, 0.602, 0.375, 0.602, 0.375, 0.602, 0.477, 0.602, 0.477, 0.398, 0.477, 0.398, 0.477, 0.398, 0.375, 0.398, 0.375, 0.398, 0.375, 0.398, 0.375, 0.602, 0.375, 0.602, 0.375, 0.602, 0.477, 0.602, 0.477, 0.398, 0.477, 0.398, 0.477, 0.602, 0.375, 0.602, 0.375, 0.602, 0.477, 0.602, 0.477, 0.602, 0.375, 0.602, 0.375, 0.602, 0.477, 0.602, 0.477, 0.375, 0.5258, 0.375, 0.519, 0.3559, 0.5192, 0.3486, 0.5258, 0.3492, 0.5264, 0.3559, 0.5192, 0.3567, 0.5007, 0.3492, 0.5, 0.375, 0.4742, 0.375, 0.4823, 0.3941, 0.481, 0.4014, 0.4742, 0.4008, 0.4736, 0.3941, 0.481, 0.3933, 0.5007, 0.4008, 0.5, 0.4008, 0.5, 0.3933, 0.5007, 0.3941, 0.5192, 0.4008, 0.5264, 0.4014, 0.5258, 0.3941, 0.5192, 0.375, 0.519, 0.375, 0.5258, 0.5, 0.5, 0.5, 0.4736, 0.4008, 0.4736, 0.4008, 0.5, 0.25, 0.523, 0.25, 0.625, 0.3492, 0.625, 0.3492, 0.5258, 0.4008, 0.5258, 0.4008, 0.625, 0.5, 0.625, 0.5, 0.5258, 0.398, 0.375, 0.401, 0.4742, 0.5004, 0.4742, 0.5, 0.375, 0.0, 0.0, 0.5, 0.5, 0.5, 0.5264, 0.5, 0.5, 0.0, 0.0, 0.5, 0.4736, 0.0, 0.0, 0.5, 0.375, 0.5, 0.4736, 0.398, 0.375, 0.5, 0.375, 0.0, 0.0, 0.25, 0.523, 0.375, 0.375, 0.25, 0.625, 0.25, 0.523, 0.0, 0.0, 0.0, 0.0, 0.5, 0.625, 0.0, 0.0, 0.0, 0.0, 0.5, 0.5258, 0.0, 0.0, 0.0, 0.0, 0.0, 0.0, 0.0, 0.0, 0.3492, 0.625, 0.25, 0.625, 0.0, 0.0, 0.0, 0.0, 0.4014, 0.625, 0.375, 0.625, 0.3486, 0.625, 0.0, 0.0, 0.5, 0.625, 0.0, 0.0, 0.5, 0.4736, 0.0, 0.0])
me_cube_009.materials.append(mat_base)
me_cube_009.materials.append(mat_fade)
me_cube_009.materials.append(mat_black)
me_cube_009.use_mirror_vertex_groups = False
me_cube_009.update()
me_cube_010 = bpy.data.meshes.new('Cube.010')
me_cube_010.from_pydata([(0.3689, 0.3689, -0.3689), (0.0, 0.3505, -0.3263), (0.0, 0.313, -0.3784), (0.0, 0.2223, -0.4), (0.4, 0.3173, -0.3173), (0.393, 0.3347, -0.3347), (0.3182, 0.3988, -0.3171), (0.3347, 0.393, -0.3347), (0.3176, 0.3171, -0.4), (0.3347, 0.3347, -0.393), (0.3784, 0.3784, -0.3173), (0.3765, 0.3765, -0.335), (0.3174, 0.3766, -0.3784), (0.335, 0.3765, -0.3765), (0.3765, 0.335, -0.3765), (0.3784, 0.3173, -0.3784), (0.0, 0.3505, -2.98e-08), (0.3182, 0.3988, 1.192e-07), (0.3784, 0.3784, 1.192e-07), (0.4, 0.3173, 1.49e-07), (0.0, -0.052, -0.4), (0.4, 0.0, -0.3173), (0.3784, -2.98e-08, -0.3784), (0.3174, -8.652e-05, -0.4), (0.4, 0.0, 1.639e-07), (0.3182, 0.0, -0.3171), (0.3182, 1.386e-08, 1.788e-07), (0.0, -0.052, -0.3171), (0.0, 1.386e-08, 1.788e-07)], [], [(17, 18, 10, 6), (7, 11, 0, 13), (6, 12, 2, 1), (24, 21, 4, 19), (23, 20, 3, 8), (5, 14, 0, 11), (17, 6, 1, 16), (9, 13, 0, 14), (12, 8, 3, 2), (18, 19, 4, 10), (15, 14, 5, 4), (4, 5, 11, 10), (10, 11, 7, 6), (6, 7, 13, 12), (12, 13, 9, 8), (8, 9, 14, 15), (15, 4, 21, 22), (8, 15, 22, 23), (23, 22, 25), (22, 21, 25), (26, 25, 21, 24), (20, 23, 25, 27), (25, 26, 28), (25, 28, 27), (2, 3, 20, 27, 1), (16, 1, 27, 28), (16, 28, 26, 17), (18, 17, 26, 24, 19)])
me_cube_010.polygons.foreach_set('material_index', [0, 2, 0, 0, 0, 2, 0, 2, 0, 0, 1, 1, 1, 1, 1, 1, 0, 0, 0, 0, 0, 0, 0, 0, 0, 0, 0, 0])
_uv = me_cube_010.uv_layers.new(name='UVMap')
_uv.uv.foreach_set('vector', [0.6509, 0.625, 0.625, 0.625, 0.625, 0.7242, 0.6509, 0.7241, 0.6441, 0.7308, 0.625, 0.731, 0.625, 0.7468, 0.6433, 0.7493, 0.6507, 0.7237, 0.6508, 0.75, 0.75, 0.75, 0.75, 0.727, 0.5, 0.625, 0.5, 0.7242, 0.5992, 0.7242, 0.5992, 0.625, 0.5004, 0.7758, 0.5, 0.875, 0.602, 0.875, 0.5999, 0.7758, 0.6059, 0.7308, 0.6067, 0.7493, 0.625, 0.7468, 0.625, 0.731, 0.6506, 0.625, 0.6506, 0.7241, 0.75, 0.727, 0.75, 0.625, 0.6059, 0.769, 0.625, 0.7677, 0.625, 0.7468, 0.6067, 0.7493, 0.625, 0.7758, 0.5997, 0.7758, 0.602, 0.875, 0.625, 0.875, 0.625, 0.625, 0.5986, 0.625, 0.5986, 0.7242, 0.625, 0.7242, 0.5992, 0.75, 0.6067, 0.7493, 0.6059, 0.7308, 0.5992, 0.7236, 0.5986, 0.7242, 0.6059, 0.7308, 0.625, 0.731, 0.625, 0.7242, 0.625, 0.7242, 0.625, 0.731, 0.6441, 0.7308, 0.6509, 0.7241, 0.6507, 0.7237, 0.6441, 0.7308, 0.6433, 0.7493, 0.6508, 0.75, 0.625, 0.7758, 0.625, 0.7677, 0.6059, 0.769, 0.5997, 0.7758, 0.5991, 0.7763, 0.6059, 0.769, 0.6067, 0.7493, 0.5992, 0.75, 0.5992, 0.75, 0.5992, 0.7236, 0.5, 0.7236, 0.5, 0.75, 0.5991, 0.7763, 0.5992, 0.75, 0.5, 0.75, 0.5, 0.7764, 0.5, 0.7764, 0.5, 0.75, 0.0, 0.0, 0.5, 0.75, 0.5, 0.7236, 0.0, 0.0, 0.0, 0.0, 0.0, 0.0, 0.5, 0.7236, 0.5, 0.625, 0.5, 0.875, 0.5004, 0.7758, 0.0, 0.0, 0.0, 0.0, 0.0, 0.0, 0.0, 0.0, 0.0, 0.0, 0.0, 0.0, 0.0, 0.0, 0.0, 0.0, 0.75, 0.75, 0.602, 0.875, 0.5, 0.875, 0.0, 0.0, 0.75, 0.727, 0.75, 0.625, 0.75, 0.727, 0.0, 0.0, 0.0, 0.0, 0.75, 0.625, 0.0, 0.0, 0.0, 0.0, 0.6506, 0.625, 0.625, 0.625, 0.6509, 0.625, 0.0, 0.0, 0.5, 0.625, 0.5992, 0.625])
me_cube_010.materials.append(mat_base)
me_cube_010.materials.append(mat_fade)
me_cube_010.materials.append(mat_black)
me_cube_010.use_mirror_vertex_groups = False
me_cube_010.update()
me_cube_011 = bpy.data.meshes.new('Cube.011')
me_cube_011.from_pydata([(0.3689, -0.3689, -0.3689), (0.0, -0.4, -0.3263), (0.0, -0.3784, -0.3784), (0.0, -0.3263, -0.4), (0.4, -0.3173, -0.3173), (0.393, -0.3347, -0.3347), (0.3173, -0.3173, -0.4), (0.3347, -0.3347, -0.393), (0.3173, -0.4, -0.3173), (0.3347, -0.393, -0.3347), (0.3784, -0.3173, -0.3784), (0.3765, -0.335, -0.3765), (0.3173, -0.3784, -0.3784), (0.335, -0.3765, -0.3765), (0.3765, -0.3765, -0.335), (0.3784, -0.3784, -0.3173), (0.0, -0.4, 2.98e-08), (0.4, -0.3173, 1.788e-07), (0.3173, -0.4, 1.49e-07), (0.3784, -0.3784, 1.49e-07), (0.0, -0.052, -0.4), (0.4, 0.0, -0.3173), (0.3784, -2.98e-08, -0.3784), (0.3174, -8.652e-05, -0.4), (0.4, 0.0, 1.639e-07), (0.3173, 0.0, -0.3173), (0.0, 0.0, -0.3173), (0.3173, 1.387e-08, 1.788e-07), (0.0, 1.387e-08, 1.788e-07)], [], [(16, 1, 8, 18), (23, 22, 10, 6), (7, 11, 0, 13), (2, 3, 6, 12), (9, 13, 0, 14), (1, 2, 12, 8), (22, 21, 4, 10), (5, 14, 0, 11), (15, 14, 5, 4), (4, 5, 11, 10), (10, 11, 7, 6), (6, 7, 13, 12), (12, 13, 9, 8), (8, 9, 14, 15), (15, 4, 17, 19), (8, 15, 19, 18), (6, 3, 20, 23), (17, 4, 21, 24), (25, 21, 22), (22, 23, 25), (23, 20, 26), (27, 24, 21, 25), (26, 28, 27, 25), (17, 24, 27, 18, 19), (16, 18, 27, 28), (16, 28, 26, 1), (2, 1, 26, 20, 3), (23, 26, 25)])
me_cube_011.polygons.foreach_set('material_index', [0, 0, 2, 0, 2, 0, 0, 2, 1, 1, 1, 1, 1, 1, 0, 0, 0, 0, 0, 0, 0, 0, 0, 0, 0, 0, 0, 0])
_uv = me_cube_011.uv_layers.new(name='UVMap')
_uv.uv.foreach_set('vector', [0.25, 0.625, 0.25, 0.727, 0.3492, 0.7242, 0.3492, 0.625, 0.5, 0.7764, 0.5, 0.75, 0.4008, 0.75, 0.4008, 0.7764, 0.3942, 0.7691, 0.394, 0.75, 0.3782, 0.75, 0.3757, 0.7683, 0.375, 0.875, 0.398, 0.875, 0.4014, 0.7758, 0.375, 0.7758, 0.356, 0.7309, 0.3573, 0.75, 0.3782, 0.75, 0.3757, 0.7317, 0.25, 0.727, 0.25, 0.75, 0.3492, 0.75, 0.3492, 0.7236, 0.5, 0.75, 0.5, 0.7236, 0.4008, 0.7236, 0.4008, 0.75, 0.3942, 0.7309, 0.3757, 0.7317, 0.3782, 0.75, 0.394, 0.75, 0.375, 0.7242, 0.3757, 0.7317, 0.3942, 0.7309, 0.4014, 0.7242, 0.4008, 0.7236, 0.3942, 0.7309, 0.394, 0.75, 0.4008, 0.75, 0.4008, 0.75, 0.394, 0.75, 0.3942, 0.7691, 0.4008, 0.7764, 0.4014, 0.7758, 0.3942, 0.7691, 0.3757, 0.7683, 0.375, 0.7758, 0.3492, 0.75, 0.3573, 0.75, 0.356, 0.7309, 0.3492, 0.7236, 0.3486, 0.7242, 0.356, 0.7309, 0.3757, 0.7317, 0.375, 0.7242, 0.375, 0.7242, 0.4014, 0.7242, 0.4014, 0.625, 0.375, 0.625, 0.3486, 0.7242, 0.375, 0.7242, 0.375, 0.625, 0.3486, 0.625, 0.401, 0.7758, 0.398, 0.875, 0.5, 0.875, 0.5004, 0.7758, 0.4008, 0.625, 0.4008, 0.7242, 0.5, 0.7242, 0.5, 0.625, 0.0, 0.0, 0.5, 0.7236, 0.5, 0.75, 0.5, 0.75, 0.5, 0.7764, 0.0, 0.0, 0.5004, 0.7758, 0.5, 0.875, 0.0, 0.0, 0.0, 0.0, 0.5, 0.625, 0.5, 0.7236, 0.0, 0.0, 0.0, 0.0, 0.0, 0.0, 0.0, 0.0, 0.0, 0.0, 0.4014, 0.625, 0.5, 0.625, 0.0, 0.0, 0.3486, 0.625, 0.375, 0.625, 0.25, 0.625, 0.3486, 0.625, 0.0, 0.0, 0.0, 0.0, 0.25, 0.625, 0.0, 0.0, 0.0, 0.0, 0.25, 0.727, 0.25, 0.75, 0.25, 0.727, 0.0, 0.0, 0.5, 0.875, 0.398, 0.875, 0.5004, 0.7758, 0.0, 0.0, 0.0, 0.0])
me_cube_011.materials.append(mat_base)
me_cube_011.materials.append(mat_fade)
me_cube_011.materials.append(mat_black)
me_cube_011.use_mirror_vertex_groups = False
me_cube_011.update()

# ---- objects
ob_cube_001 = bpy.data.objects.new('Cube.001', me_cube_001)
ob_cube_004 = bpy.data.objects.new('Cube.004', me_cube_004)
ob_cube_006 = bpy.data.objects.new('Cube.006', me_cube_006)
ob_cube_007 = bpy.data.objects.new('Cube.007', me_cube_007)
ob_cube_002 = bpy.data.objects.new('Cube.002', me_cube_008)
ob_cube_003 = bpy.data.objects.new('Cube.003', me_cube_009)
ob_cube_005 = bpy.data.objects.new('Cube.005', me_cube_010)
ob_cube_008 = bpy.data.objects.new('Cube.008', me_cube_011)

# ---- transforms, parenting, visibility, modifiers, constraints
ob_cube_001.location = (0.0, 0.0, 0.0)
ob_cube_001.rotation_euler = (1.571, -0.0, 0.0)
ob_cube_001.lock_rotations_4d = False
ob_cube_001.empty_display_type = 'ARROWS'
ob_cube_001.lineart.crease_threshold = 0.0
ob_cube_004.location = (0.0, 0.0, 0.0)
ob_cube_004.rotation_euler = (1.571, -0.0, 0.0)
ob_cube_004.lock_rotations_4d = False
ob_cube_004.empty_display_type = 'ARROWS'
ob_cube_004.lineart.crease_threshold = 0.0
ob_cube_006.location = (0.0, 0.0, 0.0)
ob_cube_006.rotation_euler = (1.571, -0.0, 0.0)
ob_cube_006.lock_rotations_4d = False
ob_cube_006.empty_display_type = 'ARROWS'
ob_cube_006.lineart.crease_threshold = 0.0
ob_cube_007.location = (0.0, 0.0, 0.0)
ob_cube_007.rotation_euler = (1.571, -0.0, 0.0)
ob_cube_007.lock_rotations_4d = False
ob_cube_007.empty_display_type = 'ARROWS'
ob_cube_007.lineart.crease_threshold = 0.0
ob_cube_002.location = (0.0, 0.0, 0.0)
ob_cube_002.rotation_euler = (1.571, -0.0, 0.0)
ob_cube_002.lock_rotations_4d = False
ob_cube_002.empty_display_type = 'ARROWS'
ob_cube_002.lineart.crease_threshold = 0.0
ob_cube_003.location = (0.0, 0.0, 0.0)
ob_cube_003.rotation_euler = (1.571, -0.0, 0.0)
ob_cube_003.lock_rotations_4d = False
ob_cube_003.empty_display_type = 'ARROWS'
ob_cube_003.lineart.crease_threshold = 0.0
ob_cube_005.location = (0.0, 0.0, 0.0)
ob_cube_005.rotation_euler = (1.571, -0.0, 0.0)
ob_cube_005.lock_rotations_4d = False
ob_cube_005.empty_display_type = 'ARROWS'
ob_cube_005.lineart.crease_threshold = 0.0
ob_cube_008.location = (0.0, 0.0, 0.0)
ob_cube_008.rotation_euler = (1.571, -0.0, 0.0)
ob_cube_008.lock_rotations_4d = False
ob_cube_008.empty_display_type = 'ARROWS'
ob_cube_008.lineart.crease_threshold = 0.0

# ---- collection membership
col_collection.objects.link(ob_cube_001)
col_collection.objects.link(ob_cube_004)
col_collection.objects.link(ob_cube_006)
col_collection.objects.link(ob_cube_007)
col_collection.objects.link(ob_cube_002)
col_collection.objects.link(ob_cube_003)
col_collection.objects.link(ob_cube_005)
col_collection.objects.link(ob_cube_008)

# ---- scene / render settings (as saved in the file)
scene.frame_start = 1; scene.frame_end = 250; scene.frame_set(0)
scene.render.engine = 'BLENDER_EEVEE_NEXT'
scene.cycles.sampling_pattern = 'TABULATED_SOBOL'
bpy.context.view_layer.update()

# ---- added for rendering (the .blend has no active camera and no usable light): camera, sun
cam_auto = bpy.data.cameras.new('AutoCamera')
cam_auto.lens = 50.0
cam_auto.sensor_width = 36.0
cam_auto.clip_end = 1000.0
ob_auto_camera = bpy.data.objects.new('AutoCamera', cam_auto)
scene.collection.objects.link(ob_auto_camera)
ob_auto_camera.location = (1.30481, -1.58733, 1.04323)
ob_auto_camera.rotation_euler = (1.09748, -7.21219e-08, 0.694738)
scene.camera = ob_auto_camera
light_auto_sun = bpy.data.lights.new('AutoSun', 'SUN')
light_auto_sun.energy = 3.0
light_auto_sun.angle = 0.0523599
ob_auto_sun = bpy.data.objects.new('AutoSun', light_auto_sun)
scene.collection.objects.link(ob_auto_sun)
ob_auto_sun.rotation_euler = (0.872665, 0.174533, 0.523599)
bpy.context.view_layer.update()
